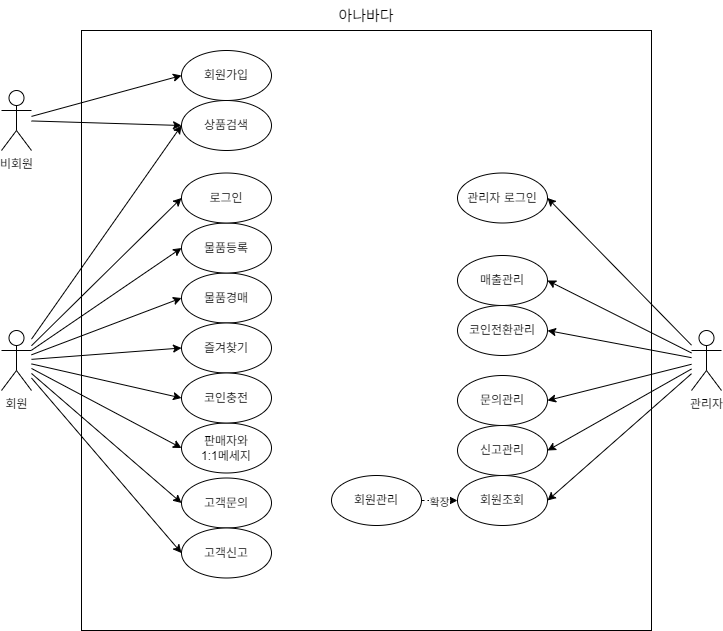

The diagram above was exported from draw.io. Its source (the exported page's mxGraphModel, read from the mxfile embedded in the PNG):
<mxGraphModel dx="1428" dy="785" grid="1" gridSize="10" guides="1" tooltips="1" connect="1" arrows="1" fold="1" page="1" pageScale="1" pageWidth="827" pageHeight="1169" background="#FFFFFF" math="0" shadow="0">
  <root>
    <mxCell id="0" />
    <mxCell id="1" parent="0" />
    <mxCell id="vcJgkr1tsaT6MLjZV--U-22" value="" style="rounded=0;whiteSpace=wrap;html=1;movable=0;resizable=0;rotatable=0;deletable=0;editable=0;locked=1;connectable=0;" parent="1" vertex="1">
      <mxGeometry x="120" y="80" width="570" height="600" as="geometry" />
    </mxCell>
    <mxCell id="vcJgkr1tsaT6MLjZV--U-2" value="비회원" style="shape=umlActor;verticalLabelPosition=bottom;verticalAlign=top;html=1;outlineConnect=0;" parent="1" vertex="1">
      <mxGeometry x="40" y="140" width="30" height="60" as="geometry" />
    </mxCell>
    <mxCell id="vcJgkr1tsaT6MLjZV--U-4" value="관리자" style="shape=umlActor;verticalLabelPosition=bottom;verticalAlign=top;html=1;outlineConnect=0;" parent="1" vertex="1">
      <mxGeometry x="730" y="380" width="30" height="60" as="geometry" />
    </mxCell>
    <mxCell id="vcJgkr1tsaT6MLjZV--U-5" value="회원가입" style="ellipse;whiteSpace=wrap;html=1;" parent="1" vertex="1">
      <mxGeometry x="220" y="100" width="90" height="50" as="geometry" />
    </mxCell>
    <mxCell id="vcJgkr1tsaT6MLjZV--U-8" value="" style="endArrow=classic;html=1;rounded=0;entryX=0;entryY=0.5;entryDx=0;entryDy=0;" parent="1" source="vcJgkr1tsaT6MLjZV--U-2" target="vcJgkr1tsaT6MLjZV--U-5" edge="1">
      <mxGeometry width="50" height="50" relative="1" as="geometry">
        <mxPoint x="110" y="210" as="sourcePoint" />
        <mxPoint x="170" y="150" as="targetPoint" />
      </mxGeometry>
    </mxCell>
    <mxCell id="vcJgkr1tsaT6MLjZV--U-10" value="상품검색" style="ellipse;whiteSpace=wrap;html=1;" parent="1" vertex="1">
      <mxGeometry x="220" y="150" width="90" height="50" as="geometry" />
    </mxCell>
    <mxCell id="vcJgkr1tsaT6MLjZV--U-11" value="물품경매" style="ellipse;whiteSpace=wrap;html=1;" parent="1" vertex="1">
      <mxGeometry x="220" y="322.5" width="90" height="50" as="geometry" />
    </mxCell>
    <mxCell id="vcJgkr1tsaT6MLjZV--U-12" value="물품등록" style="ellipse;whiteSpace=wrap;html=1;" parent="1" vertex="1">
      <mxGeometry x="220" y="272.5" width="90" height="50" as="geometry" />
    </mxCell>
    <mxCell id="vcJgkr1tsaT6MLjZV--U-13" value="즐겨찾기" style="ellipse;whiteSpace=wrap;html=1;" parent="1" vertex="1">
      <mxGeometry x="220" y="372.5" width="90" height="50" as="geometry" />
    </mxCell>
    <mxCell id="vcJgkr1tsaT6MLjZV--U-15" value="" style="endArrow=classic;html=1;rounded=0;entryX=0;entryY=0.5;entryDx=0;entryDy=0;" parent="1" source="vcJgkr1tsaT6MLjZV--U-2" target="vcJgkr1tsaT6MLjZV--U-10" edge="1">
      <mxGeometry width="50" height="50" relative="1" as="geometry">
        <mxPoint x="150" y="260" as="sourcePoint" />
        <mxPoint x="200" y="210" as="targetPoint" />
      </mxGeometry>
    </mxCell>
    <mxCell id="vcJgkr1tsaT6MLjZV--U-16" value="회원" style="shape=umlActor;verticalLabelPosition=bottom;verticalAlign=top;html=1;outlineConnect=0;" parent="1" vertex="1">
      <mxGeometry x="40" y="380" width="30" height="60" as="geometry" />
    </mxCell>
    <mxCell id="vcJgkr1tsaT6MLjZV--U-17" value="판매자와&lt;div&gt;1:1&lt;span style=&quot;background-color: transparent; color: light-dark(rgb(0, 0, 0), rgb(255, 255, 255));&quot;&gt;메세지&lt;/span&gt;&lt;/div&gt;" style="ellipse;whiteSpace=wrap;html=1;" parent="1" vertex="1">
      <mxGeometry x="220" y="472.5" width="90" height="50" as="geometry" />
    </mxCell>
    <mxCell id="vcJgkr1tsaT6MLjZV--U-19" value="고객문의" style="ellipse;whiteSpace=wrap;html=1;" parent="1" vertex="1">
      <mxGeometry x="220" y="527.5" width="90" height="50" as="geometry" />
    </mxCell>
    <mxCell id="vcJgkr1tsaT6MLjZV--U-20" value="고객신고" style="ellipse;whiteSpace=wrap;html=1;" parent="1" vertex="1">
      <mxGeometry x="220" y="577.5" width="90" height="50" as="geometry" />
    </mxCell>
    <mxCell id="vcJgkr1tsaT6MLjZV--U-23" value="아나바다" style="text;html=1;align=center;verticalAlign=middle;whiteSpace=wrap;rounded=0;fontSize=15;" parent="1" vertex="1">
      <mxGeometry x="370" y="50" width="70" height="30" as="geometry" />
    </mxCell>
    <mxCell id="vcJgkr1tsaT6MLjZV--U-26" value="관리자 로그인" style="ellipse;whiteSpace=wrap;html=1;" parent="1" vertex="1">
      <mxGeometry x="496" y="222.5" width="90" height="50" as="geometry" />
    </mxCell>
    <mxCell id="vcJgkr1tsaT6MLjZV--U-27" value="매출관리" style="ellipse;whiteSpace=wrap;html=1;" parent="1" vertex="1">
      <mxGeometry x="496" y="305" width="90" height="50" as="geometry" />
    </mxCell>
    <mxCell id="vcJgkr1tsaT6MLjZV--U-28" value="신고관리" style="ellipse;whiteSpace=wrap;html=1;" parent="1" vertex="1">
      <mxGeometry x="496" y="475" width="90" height="50" as="geometry" />
    </mxCell>
    <mxCell id="vcJgkr1tsaT6MLjZV--U-29" value="회원조회" style="ellipse;whiteSpace=wrap;html=1;" parent="1" vertex="1">
      <mxGeometry x="496" y="525" width="90" height="50" as="geometry" />
    </mxCell>
    <mxCell id="vcJgkr1tsaT6MLjZV--U-30" value="회원관리" style="ellipse;whiteSpace=wrap;html=1;" parent="1" vertex="1">
      <mxGeometry x="370" y="525" width="90" height="50" as="geometry" />
    </mxCell>
    <mxCell id="vcJgkr1tsaT6MLjZV--U-33" value="" style="endArrow=classic;html=1;rounded=0;dashed=1;entryX=0;entryY=0.5;entryDx=0;entryDy=0;exitX=1;exitY=0.5;exitDx=0;exitDy=0;" parent="1" source="vcJgkr1tsaT6MLjZV--U-30" target="vcJgkr1tsaT6MLjZV--U-29" edge="1">
      <mxGeometry width="50" height="50" relative="1" as="geometry">
        <mxPoint x="336" y="595" as="sourcePoint" />
        <mxPoint x="386" y="545" as="targetPoint" />
      </mxGeometry>
    </mxCell>
    <mxCell id="vcJgkr1tsaT6MLjZV--U-34" value="확장" style="edgeLabel;html=1;align=center;verticalAlign=middle;resizable=0;points=[];" parent="vcJgkr1tsaT6MLjZV--U-33" vertex="1" connectable="0">
      <mxGeometry x="-0.0667" y="-1" relative="1" as="geometry">
        <mxPoint as="offset" />
      </mxGeometry>
    </mxCell>
    <mxCell id="vcJgkr1tsaT6MLjZV--U-35" value="" style="endArrow=classic;html=1;rounded=0;entryX=1;entryY=0.5;entryDx=0;entryDy=0;" parent="1" source="vcJgkr1tsaT6MLjZV--U-4" target="vcJgkr1tsaT6MLjZV--U-26" edge="1">
      <mxGeometry width="50" height="50" relative="1" as="geometry">
        <mxPoint x="700" y="385" as="sourcePoint" />
        <mxPoint x="440" y="505" as="targetPoint" />
      </mxGeometry>
    </mxCell>
    <mxCell id="vcJgkr1tsaT6MLjZV--U-38" value="" style="endArrow=classic;html=1;rounded=0;entryX=1;entryY=0.5;entryDx=0;entryDy=0;" parent="1" source="vcJgkr1tsaT6MLjZV--U-4" target="vcJgkr1tsaT6MLjZV--U-27" edge="1">
      <mxGeometry width="50" height="50" relative="1" as="geometry">
        <mxPoint x="390" y="555" as="sourcePoint" />
        <mxPoint x="440" y="505" as="targetPoint" />
      </mxGeometry>
    </mxCell>
    <mxCell id="vcJgkr1tsaT6MLjZV--U-39" value="" style="endArrow=classic;html=1;rounded=0;entryX=1;entryY=0.5;entryDx=0;entryDy=0;" parent="1" source="vcJgkr1tsaT6MLjZV--U-4" target="vcJgkr1tsaT6MLjZV--U-28" edge="1">
      <mxGeometry width="50" height="50" relative="1" as="geometry">
        <mxPoint x="390" y="555" as="sourcePoint" />
        <mxPoint x="440" y="505" as="targetPoint" />
      </mxGeometry>
    </mxCell>
    <mxCell id="vcJgkr1tsaT6MLjZV--U-40" value="" style="endArrow=classic;html=1;rounded=0;entryX=1;entryY=0.5;entryDx=0;entryDy=0;" parent="1" source="vcJgkr1tsaT6MLjZV--U-4" target="vcJgkr1tsaT6MLjZV--U-29" edge="1">
      <mxGeometry width="50" height="50" relative="1" as="geometry">
        <mxPoint x="390" y="555" as="sourcePoint" />
        <mxPoint x="440" y="505" as="targetPoint" />
      </mxGeometry>
    </mxCell>
    <mxCell id="vcJgkr1tsaT6MLjZV--U-41" value="문의관리" style="ellipse;whiteSpace=wrap;html=1;" parent="1" vertex="1">
      <mxGeometry x="496" y="425" width="90" height="50" as="geometry" />
    </mxCell>
    <mxCell id="vcJgkr1tsaT6MLjZV--U-42" value="" style="endArrow=classic;html=1;rounded=0;entryX=1;entryY=0.5;entryDx=0;entryDy=0;" parent="1" source="vcJgkr1tsaT6MLjZV--U-4" target="vcJgkr1tsaT6MLjZV--U-41" edge="1">
      <mxGeometry width="50" height="50" relative="1" as="geometry">
        <mxPoint x="390" y="555" as="sourcePoint" />
        <mxPoint x="440" y="505" as="targetPoint" />
      </mxGeometry>
    </mxCell>
    <mxCell id="vcJgkr1tsaT6MLjZV--U-43" value="코인전환관리" style="ellipse;whiteSpace=wrap;html=1;" parent="1" vertex="1">
      <mxGeometry x="496" y="355" width="90" height="50" as="geometry" />
    </mxCell>
    <mxCell id="vcJgkr1tsaT6MLjZV--U-44" value="" style="endArrow=classic;html=1;rounded=0;entryX=1;entryY=0.5;entryDx=0;entryDy=0;" parent="1" source="vcJgkr1tsaT6MLjZV--U-4" target="vcJgkr1tsaT6MLjZV--U-43" edge="1">
      <mxGeometry width="50" height="50" relative="1" as="geometry">
        <mxPoint x="390" y="555" as="sourcePoint" />
        <mxPoint x="440" y="505" as="targetPoint" />
      </mxGeometry>
    </mxCell>
    <mxCell id="vcJgkr1tsaT6MLjZV--U-46" value="" style="endArrow=classic;html=1;rounded=0;entryX=0;entryY=0.5;entryDx=0;entryDy=0;" parent="1" source="vcJgkr1tsaT6MLjZV--U-16" target="vcJgkr1tsaT6MLjZV--U-12" edge="1">
      <mxGeometry width="50" height="50" relative="1" as="geometry">
        <mxPoint x="390" y="485" as="sourcePoint" />
        <mxPoint x="440" y="435" as="targetPoint" />
      </mxGeometry>
    </mxCell>
    <mxCell id="vcJgkr1tsaT6MLjZV--U-47" value="" style="endArrow=classic;html=1;rounded=0;entryX=0;entryY=0.5;entryDx=0;entryDy=0;" parent="1" source="vcJgkr1tsaT6MLjZV--U-16" target="vcJgkr1tsaT6MLjZV--U-11" edge="1">
      <mxGeometry width="50" height="50" relative="1" as="geometry">
        <mxPoint x="390" y="485" as="sourcePoint" />
        <mxPoint x="440" y="435" as="targetPoint" />
      </mxGeometry>
    </mxCell>
    <mxCell id="vcJgkr1tsaT6MLjZV--U-48" value="" style="endArrow=classic;html=1;rounded=0;entryX=0;entryY=0.5;entryDx=0;entryDy=0;" parent="1" source="vcJgkr1tsaT6MLjZV--U-16" target="vcJgkr1tsaT6MLjZV--U-13" edge="1">
      <mxGeometry width="50" height="50" relative="1" as="geometry">
        <mxPoint x="390" y="485" as="sourcePoint" />
        <mxPoint x="440" y="435" as="targetPoint" />
      </mxGeometry>
    </mxCell>
    <mxCell id="vcJgkr1tsaT6MLjZV--U-49" value="" style="endArrow=classic;html=1;rounded=0;entryX=0;entryY=0.5;entryDx=0;entryDy=0;" parent="1" source="vcJgkr1tsaT6MLjZV--U-16" target="vcJgkr1tsaT6MLjZV--U-17" edge="1">
      <mxGeometry width="50" height="50" relative="1" as="geometry">
        <mxPoint x="390" y="485" as="sourcePoint" />
        <mxPoint x="440" y="435" as="targetPoint" />
      </mxGeometry>
    </mxCell>
    <mxCell id="vcJgkr1tsaT6MLjZV--U-50" value="" style="endArrow=classic;html=1;rounded=0;entryX=0;entryY=0.5;entryDx=0;entryDy=0;" parent="1" source="vcJgkr1tsaT6MLjZV--U-16" target="vcJgkr1tsaT6MLjZV--U-19" edge="1">
      <mxGeometry width="50" height="50" relative="1" as="geometry">
        <mxPoint x="390" y="485" as="sourcePoint" />
        <mxPoint x="440" y="435" as="targetPoint" />
      </mxGeometry>
    </mxCell>
    <mxCell id="vcJgkr1tsaT6MLjZV--U-51" value="" style="endArrow=classic;html=1;rounded=0;entryX=0;entryY=0.5;entryDx=0;entryDy=0;" parent="1" source="vcJgkr1tsaT6MLjZV--U-16" target="vcJgkr1tsaT6MLjZV--U-20" edge="1">
      <mxGeometry width="50" height="50" relative="1" as="geometry">
        <mxPoint x="390" y="485" as="sourcePoint" />
        <mxPoint x="440" y="435" as="targetPoint" />
      </mxGeometry>
    </mxCell>
    <mxCell id="TUV-HUJ6Gn4v9BTB1RB8-1" value="" style="endArrow=classic;html=1;rounded=0;entryX=0;entryY=0.5;entryDx=0;entryDy=0;" edge="1" parent="1" source="vcJgkr1tsaT6MLjZV--U-16" target="vcJgkr1tsaT6MLjZV--U-10">
      <mxGeometry width="50" height="50" relative="1" as="geometry">
        <mxPoint x="90" y="345" as="sourcePoint" />
        <mxPoint x="440" y="415" as="targetPoint" />
      </mxGeometry>
    </mxCell>
    <mxCell id="TUV-HUJ6Gn4v9BTB1RB8-2" value="코인충전" style="ellipse;whiteSpace=wrap;html=1;" vertex="1" parent="1">
      <mxGeometry x="220" y="422.5" width="90" height="50" as="geometry" />
    </mxCell>
    <mxCell id="TUV-HUJ6Gn4v9BTB1RB8-4" value="" style="endArrow=classic;html=1;rounded=0;entryX=0;entryY=0.5;entryDx=0;entryDy=0;" edge="1" parent="1" source="vcJgkr1tsaT6MLjZV--U-16" target="TUV-HUJ6Gn4v9BTB1RB8-2">
      <mxGeometry width="50" height="50" relative="1" as="geometry">
        <mxPoint x="390" y="465" as="sourcePoint" />
        <mxPoint x="440" y="415" as="targetPoint" />
      </mxGeometry>
    </mxCell>
    <mxCell id="TUV-HUJ6Gn4v9BTB1RB8-5" value="로그인" style="ellipse;whiteSpace=wrap;html=1;strokeColor=default;align=center;verticalAlign=middle;fontFamily=Helvetica;fontSize=12;fontColor=default;fillColor=default;" vertex="1" parent="1">
      <mxGeometry x="220" y="222.5" width="90" height="50" as="geometry" />
    </mxCell>
    <mxCell id="TUV-HUJ6Gn4v9BTB1RB8-6" value="" style="endArrow=classic;html=1;rounded=0;fontFamily=Helvetica;fontSize=12;fontColor=default;entryX=0;entryY=0.5;entryDx=0;entryDy=0;" edge="1" parent="1" source="vcJgkr1tsaT6MLjZV--U-16" target="TUV-HUJ6Gn4v9BTB1RB8-5">
      <mxGeometry width="50" height="50" relative="1" as="geometry">
        <mxPoint x="390" y="430" as="sourcePoint" />
        <mxPoint x="440" y="380" as="targetPoint" />
      </mxGeometry>
    </mxCell>
  </root>
</mxGraphModel>